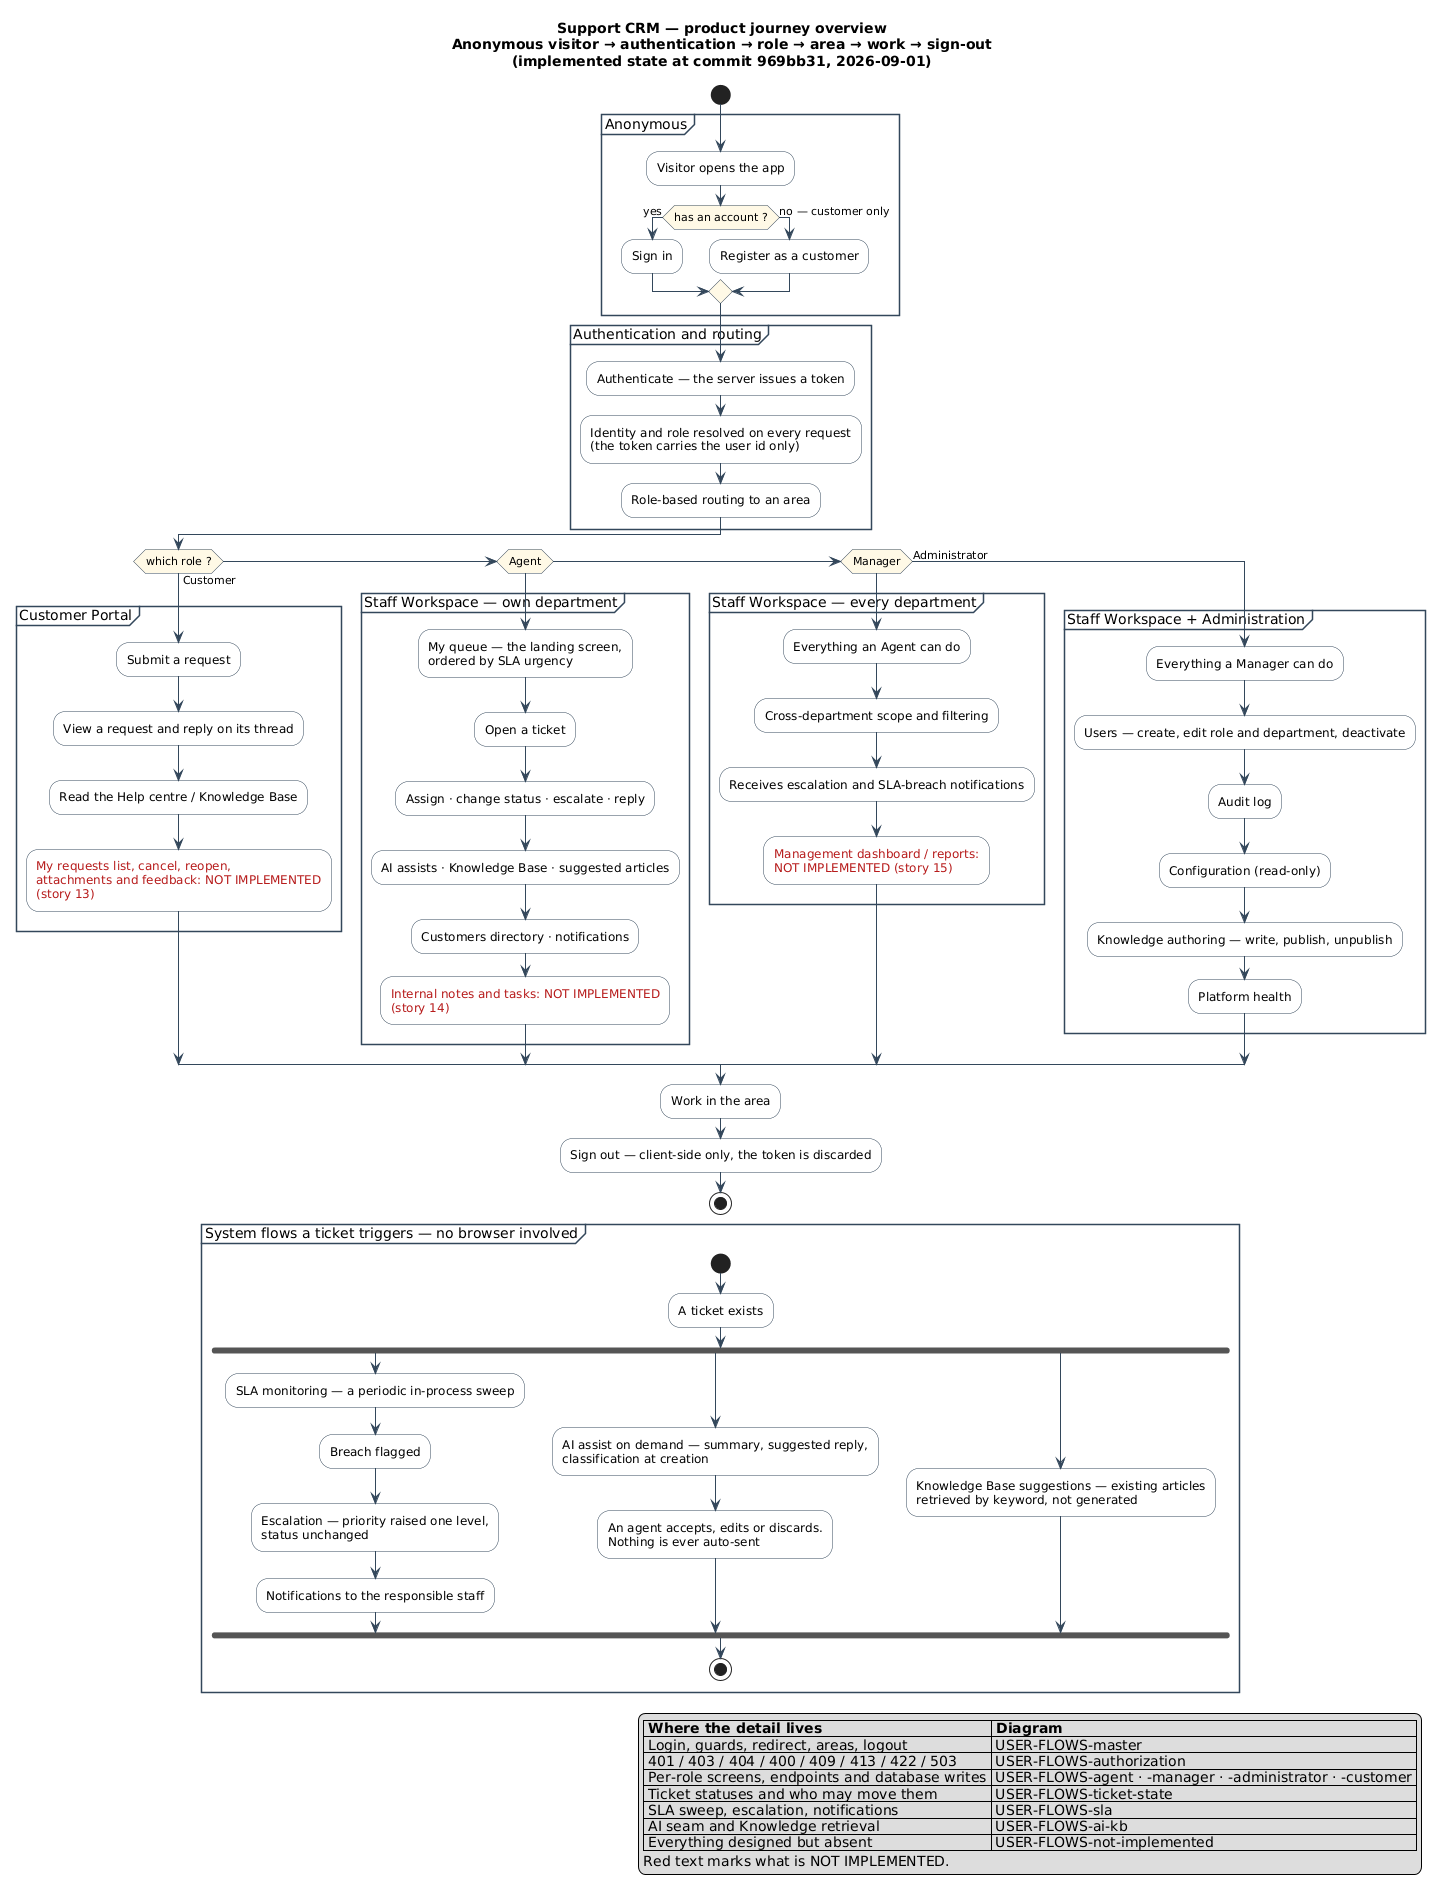

The diagram above was rendered by PlantUML. Its source (embedded in the PNG):
@startuml USER-FLOWS-overview
' Customer Support CRM — user flows. READ-ONLY DOCUMENTATION, nothing here is invented.
' Drawn from the repository at commit 969bb31 (2026-09-01): the Angular routes and guards,
' the ASP.NET Core controllers and their authorization policies, the Application services,
' the EF Core entities and migrations, and the approved documents under docs/ and .squad/.
' Red text marks what is NOT IMPLEMENTED. Index of all 11 diagrams: docs/USER-FLOWS.md
' Diagram 0 of 11 — high-level map of the whole product journey.
'
' THIS IS THE MAP, NOT THE TERRITORY. No endpoint, status code, table or guard name belongs
' here; each role's detail lives in its own diagram (USER-FLOWS-agent, -manager,
' -administrator, -customer, -authorization, -ticket-state, -sla, -ai-kb).

title Support CRM — product journey overview\nAnonymous visitor → authentication → role → area → work → sign-out\n(implemented state at commit 969bb31, 2026-09-01)

skinparam shadowing false
skinparam ArrowColor #33475B
skinparam ActivityBorderColor #33475B
skinparam ActivityBackgroundColor #FFFFFF
skinparam ActivityDiamondBackgroundColor #FFF9E6
skinparam PartitionBorderColor #33475B
skinparam NoteBackgroundColor #FFFDF0
skinparam NoteBorderColor #C8B88A

start

partition "Anonymous" {
  :Visitor opens the app;
  if (has an account ?) then (yes)
    :Sign in;
  else (no — customer only)
    :Register as a customer;
  endif
}

partition "Authentication and routing" {
  :Authenticate — the server issues a token;
  :Identity and role resolved on every request\n(the token carries the user id only);
  :Role-based routing to an area;
}

if (which role ?) then (Customer)

  partition "Customer Portal" {
    :Submit a request;
    :View a request and reply on its thread;
    :Read the Help centre / Knowledge Base;
    :<color:#B71C1C>My requests list, cancel, reopen,</color>\n<color:#B71C1C>attachments and feedback: NOT IMPLEMENTED</color>\n<color:#B71C1C>(story 13)</color>;
  }

elseif (Agent) then

  partition "Staff Workspace — own department" {
    :My queue — the landing screen,\nordered by SLA urgency;
    :Open a ticket;
    :Assign · change status · escalate · reply;
    :AI assists · Knowledge Base · suggested articles;
    :Customers directory · notifications;
    :<color:#B71C1C>Internal notes and tasks: NOT IMPLEMENTED</color>\n<color:#B71C1C>(story 14)</color>;
  }

elseif (Manager) then

  partition "Staff Workspace — every department" {
    :Everything an Agent can do;
    :Cross-department scope and filtering;
    :Receives escalation and SLA-breach notifications;
    :<color:#B71C1C>Management dashboard / reports:</color>\n<color:#B71C1C>NOT IMPLEMENTED (story 15)</color>;
  }

else (Administrator)

  partition "Staff Workspace + Administration" {
    :Everything a Manager can do;
    :Users — create, edit role and department, deactivate;
    :Audit log;
    :Configuration (read-only);
    :Knowledge authoring — write, publish, unpublish;
    :Platform health;
  }

endif

:Work in the area;
:Sign out — client-side only, the token is discarded;
stop

partition "System flows a ticket triggers — no browser involved" {
  start
  :A ticket exists;
  fork
    :SLA monitoring — a periodic in-process sweep;
    :Breach flagged;
    :Escalation — priority raised one level,\nstatus unchanged;
    :Notifications to the responsible staff;
  fork again
    :AI assist on demand — summary, suggested reply,\nclassification at creation;
    :An agent accepts, edits or discards.\nNothing is ever auto-sent;
  fork again
    :Knowledge Base suggestions — existing articles\nretrieved by keyword, not generated;
  end fork
  stop
}

legend right
  |= Where the detail lives |= Diagram |
  | Login, guards, redirect, areas, logout | USER-FLOWS-master |
  | 401 / 403 / 404 / 400 / 409 / 413 / 422 / 503 | USER-FLOWS-authorization |
  | Per-role screens, endpoints and database writes | USER-FLOWS-agent · -manager · -administrator · -customer |
  | Ticket statuses and who may move them | USER-FLOWS-ticket-state |
  | SLA sweep, escalation, notifications | USER-FLOWS-sla |
  | AI seam and Knowledge retrieval | USER-FLOWS-ai-kb |
  | Everything designed but absent | USER-FLOWS-not-implemented |
  Red text marks what is NOT IMPLEMENTED.
end legend

@enduml